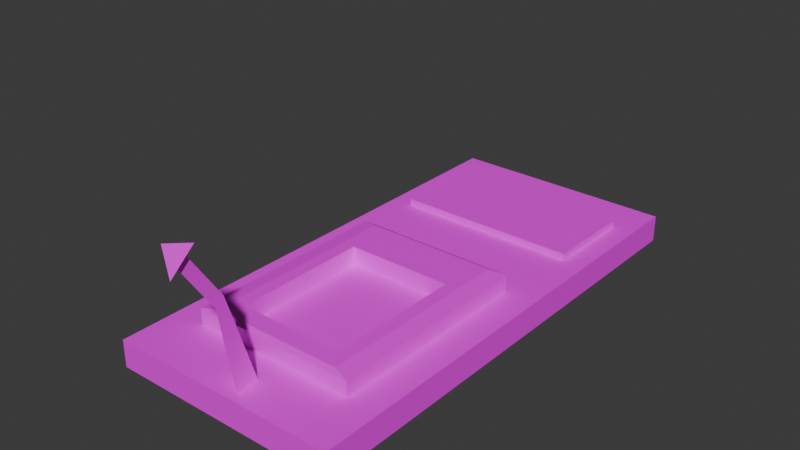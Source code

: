 # Source: mousetrap.blend  (saved by Blender 4.4.32; exported with 4.5.12 LTS)
import bpy
from mathutils import Matrix  # noqa: F401  (used for matrix-valued properties, if any)

bpy.ops.wm.read_factory_settings(use_empty=True)
scene = bpy.context.scene
scene.name = 'Scene'

# ---- collections
col_collection = bpy.data.collections.new('Collection'); scene.collection.children.link(col_collection)

# ---- images (referenced by path relative to the original .blend; pixels are not part of the script)
import os
ASSET_DIR = os.environ.get("B2B_ASSET_DIR", "")  # directory of the original .blend (textures are referenced by path, not embedded)
HERE = os.path.dirname(os.path.abspath(__file__))  # packed textures are extracted next to this script under _unpacked/

def load_image(name, relpath, width, height, colorspace="sRGB"):
    """Load a texture the original file referenced (path relative to the .blend, or extracted next to this script)."""
    p = next((c for c in (os.path.join(HERE, relpath), os.path.join(ASSET_DIR, relpath)) if relpath and os.path.exists(c)), "")
    if p:
        img = bpy.data.images.load(p, check_existing=True)
        img.name = name
    else:  # same state as the original file: an image datablock whose file is absent (Cycles renders it pink)
        img = bpy.data.images.new(name, width, height)
        img.source = "FILE"
        img.filepath = "//" + (relpath or name)
    img.colorspace_settings.name = colorspace
    return img
img_wood_jpg = load_image('wood.jpg', 'wood.jpg', 1024, 1024, 'sRGB')
img_metal_jpg = load_image('metal.jpg', 'metal.jpg', 1024, 1024, 'sRGB')

# ---- materials (node trees are filled in below, after node groups)
mat_wood = bpy.data.materials.new('wood')
mat_metal = bpy.data.materials.new('metal')

# ---- material node trees
mat_wood.use_nodes = True; mat_wood.node_tree.nodes.clear()
_N = mat_wood.node_tree.nodes; _L = mat_wood.node_tree.links
n0 = _N.new('ShaderNodeBsdfPrincipled'); n0.name = 'Principled BSDF'; n0.location = (10, 300)
n1 = _N.new('ShaderNodeOutputMaterial'); n1.name = 'Material Output'; n1.location = (300, 300)
n2 = _N.new('ShaderNodeTexImage'); n2.name = 'Image Texture'; n2.location = (-318, 223)
n2.image = img_wood_jpg
_L.new(n0.outputs[0], n1.inputs[0])
_L.new(n2.outputs[0], n0.inputs[0])
n1.is_active_output = True
mat_metal.use_nodes = True; mat_metal.node_tree.nodes.clear()
_N = mat_metal.node_tree.nodes; _L = mat_metal.node_tree.links
n0 = _N.new('ShaderNodeBsdfPrincipled'); n0.name = 'Principled BSDF'; n0.location = (10, 300)
n1 = _N.new('ShaderNodeOutputMaterial'); n1.name = 'Material Output'; n1.location = (300, 300)
n2 = _N.new('ShaderNodeTexImage'); n2.name = 'Image Texture'; n2.location = (-314, 202)
n2.image = img_metal_jpg
_L.new(n0.outputs[0], n1.inputs[0])
_L.new(n2.outputs[0], n0.inputs[0])
n1.is_active_output = True

# ---- world
world_world = bpy.data.worlds.new('World'); scene.world = world_world
world_world.use_nodes = True; world_world.node_tree.nodes.clear()
_N = world_world.node_tree.nodes; _L = world_world.node_tree.links
n0 = _N.new('ShaderNodeOutputWorld'); n0.name = 'World Output'; n0.location = (300, 300)
n1 = _N.new('ShaderNodeBackground'); n1.name = 'Background'; n1.location = (10, 300)
n1.inputs[0].default_value = (0.05088, 0.05088, 0.05088, 1.0)
_L.new(n1.outputs[0], n0.inputs[0])
n0.is_active_output = True
world_world.color = (0.05088, 0.05088, 0.05088)
world_world.sun_shadow_jitter_overblur = 0.0

# ---- meshes
me_cube_001 = bpy.data.meshes.new('Cube.001')
me_cube_001.from_pydata([(-1.0, -1.0, -1.0), (-1.0, -1.0, 1.0), (-1.0, 1.0, -1.0), (-0.8071, 0.8071, 1.0), (1.0, -1.0, -1.0), (1.0, -1.0, 1.0), (1.0, 1.0, -1.0), (0.8071, 0.8071, 1.0), (-1.0, 0.2411, -1.0), (-0.8071, 0.434, 1.0), (1.0, 0.2411, -1.0), (0.8071, 0.434, 1.0), (-1.0, 0.2411, 1.0), (-1.0, 1.0, 1.0), (1.0, 1.0, 1.0), (1.0, 0.2411, 1.0), (-0.8071, 0.434, 1.506), (-0.8071, 0.8071, 1.506), (0.8071, 0.8071, 1.506), (0.8071, 0.434, 1.506), (-0.07253, -0.8995, 1.0), (0.131, -0.9685, 1.0), (0.1022, -0.8653, 1.0), (-0.004968, -0.9798, 7.179), (0.08953, -1.007, 6.862), (0.07614, -0.9666, 7.336), (-0.004968, -1.11, 10.72), (0.08953, -1.137, 10.4), (0.07614, -1.097, 10.87), (-0.1084, -1.111, 11.06), (0.1531, -1.185, 10.18), (0.116, -1.074, 11.49)], [], [(8, 12, 13, 2), (2, 13, 14, 6), (10, 15, 5, 4), (4, 5, 1, 0), (8, 10, 4, 0), (15, 12, 1, 20, 22, 21, 5), (9, 11, 19, 16), (2, 6, 10, 8), (6, 14, 15, 10), (0, 1, 12, 8), (9, 3, 13, 12), (3, 7, 14, 13), (7, 11, 15, 14), (11, 9, 12, 15), (18, 17, 16, 19), (7, 3, 17, 18), (11, 7, 18, 19), (3, 9, 16, 17), (25, 23, 26, 28), (5, 21, 20, 1), (22, 20, 23, 25), (21, 22, 25, 24), (20, 21, 24, 23), (28, 26, 29, 31), (24, 25, 28, 27), (23, 24, 27, 26), (30, 31, 29), (27, 28, 31, 30), (26, 27, 30, 29)])
me_cube_001.polygons.foreach_set('material_index', [0, 0, 0, 0, 0, 0, 0, 0, 0, 0, 0, 0, 0, 0, 0, 0, 0, 0, 1, 0, 1, 1, 1, 1, 1, 1, 1, 1, 1])
_uv = me_cube_001.uv_layers.new(name='UVMap')
_uv.uv.foreach_set('vector', [0.2821, 0.4061, 0.2284, 0.4061, 0.2284, 0.3856, 0.2821, 0.3857, 0.2284, 0.3317, 0.2823, 0.3317, 0.2823, 0.3856, 0.2284, 0.3856, 0.3025, 0.4395, 0.3025, 0.3856, 0.3358, 0.3856, 0.3358, 0.4395, 0.1745, 0.4934, 0.1745, 0.4395, 0.2279, 0.4396, 0.2279, 0.4935, 0.208, 0.3317, 0.208, 0.3856, 0.1745, 0.3856, 0.1745, 0.3317, 0.208, 0.3856, 0.208, 0.4395, 0.1745, 0.4395, 0.1772, 0.4145, 0.1782, 0.4098, 0.1754, 0.409, 0.1745, 0.3856, 0.2959, 0.3748, 0.2959, 0.3318, 0.3096, 0.3317, 0.3096, 0.3748, 0.2284, 0.3317, 0.2284, 0.3856, 0.208, 0.3856, 0.208, 0.3317, 0.2821, 0.4395, 0.2821, 0.3856, 0.3025, 0.3856, 0.3025, 0.4395, 0.2821, 0.4396, 0.2284, 0.4395, 0.2284, 0.4061, 0.2821, 0.4061, 0.2132, 0.4343, 0.2232, 0.4343, 0.2284, 0.4395, 0.208, 0.4395, 0.2232, 0.4343, 0.2232, 0.3908, 0.2284, 0.3856, 0.2284, 0.4395, 0.2232, 0.3908, 0.2132, 0.3908, 0.208, 0.3856, 0.2284, 0.3856, 0.2132, 0.3908, 0.2132, 0.4343, 0.208, 0.4395, 0.208, 0.3856, 0.3196, 0.3317, 0.3196, 0.3752, 0.3096, 0.3752, 0.3096, 0.3317, 0.2823, 0.3752, 0.2823, 0.3317, 0.2959, 0.3317, 0.2959, 0.3752, 0.2485, 0.4532, 0.2385, 0.4532, 0.2385, 0.4396, 0.2485, 0.4396, 0.2385, 0.4532, 0.2284, 0.4532, 0.2284, 0.4396, 0.2385, 0.4396, 0.3404, 0.4976, 0.3382, 0.5018, 0.3385, 0.4065, 0.3407, 0.4023, 0.1745, 0.3856, 0.1754, 0.409, 0.1772, 0.4145, 0.1745, 0.4395, 0.3405, 0.6683, 0.3358, 0.6682, 0.3382, 0.5018, 0.3404, 0.4976, 0.3516, 0.6517, 0.3487, 0.6517, 0.3484, 0.481, 0.3497, 0.4938, 0.3484, 0.6474, 0.3427, 0.6473, 0.3452, 0.4894, 0.3479, 0.4809, 0.3407, 0.4023, 0.3385, 0.4065, 0.3358, 0.3973, 0.3419, 0.3856, 0.3497, 0.4938, 0.3484, 0.481, 0.3502, 0.3856, 0.3516, 0.3984, 0.3479, 0.4809, 0.3452, 0.4894, 0.3457, 0.3941, 0.3484, 0.3856, 0.2821, 0.475, 0.2821, 0.4395, 0.2885, 0.451, 0.341, 0.4151, 0.3407, 0.4023, 0.3419, 0.3856, 0.3427, 0.421, 0.2893, 0.4488, 0.2893, 0.4576, 0.2885, 0.4637, 0.2885, 0.4395])
me_cube_001.materials.append(mat_wood)
me_cube_001.materials.append(mat_metal)
me_cube_001.update()
me_cube_002 = bpy.data.meshes.new('Cube.002')
me_cube_002.from_pydata([(0.6514, -7.371, -1.0), (1.0, -7.371, -1.0), (1.0, -1.0, -1.0), (1.0, 1.0, -1.0), (0.0, 1.0, -1.0), (0.0, -1.0, -1.0), (0.0, -1.0, 1.0), (0.6514, -1.0, -1.0), (0.6514, 1.0, -1.0), (0.6514, -1.0, 1.0), (1.0, -6.457, -1.0), (0.6514, -6.457, -1.0), (0.6514, -6.457, 1.0), (0.0, -6.457, -1.0), (0.0, -7.371, -1.0), (0.0, -6.457, 1.0), (0.6514, -7.179, 1.0), (0.6514, -7.371, 0.8081), (0.8081, -7.179, 1.0), (1.0, -7.371, 0.8081), (0.8081, -1.0, 1.0), (1.0, -1.0, 0.8081), (0.8081, 0.8081, 1.0), (1.0, 1.0, 0.8081), (0.0, 0.8081, 1.0), (0.0, 1.0, 0.8081), (0.6514, 1.0, 0.8081), (0.6514, 0.8081, 1.0), (1.0, -6.457, 0.8081), (0.8081, -6.457, 1.0), (0.0, -7.371, 0.8081), (0.0, -7.179, 1.0)], [], [(11, 10, 1, 0), (27, 24, 6, 9), (20, 9, 12, 29), (10, 28, 19, 1), (8, 3, 2, 7), (22, 27, 9, 20), (4, 25, 26, 8), (9, 7, 11, 12), (7, 9, 6, 5), (16, 12, 15, 31), (11, 0, 14, 13), (3, 23, 21, 2), (4, 8, 7, 5), (8, 26, 23, 3), (2, 21, 28, 10), (7, 2, 10, 11), (29, 12, 16, 18), (0, 17, 30, 14), (12, 11, 13, 15), (29, 18, 19, 28), (18, 16, 17, 19), (27, 22, 23, 26), (22, 20, 21, 23), (24, 27, 26, 25), (20, 29, 28, 21), (16, 31, 30, 17), (1, 19, 17, 0)])
_uv = me_cube_002.uv_layers.new(name='UVMap')
_uv.uv.foreach_set('vector', [0.3203, 0.2985, 0.309, 0.2985, 0.309, 0.259, 0.3203, 0.259, 0.3526, 0.259, 0.3736, 0.259, 0.3736, 0.3142, 0.3526, 0.3142, 0.3475, 0.3142, 0.3526, 0.3142, 0.3526, 0.4806, 0.3475, 0.4806, 0.2606, 0.3117, 0.2169, 0.3117, 0.2169, 0.259, 0.2606, 0.259, 0.3203, 0.62, 0.309, 0.62, 0.309, 0.5338, 0.3203, 0.5338, 0.3475, 0.259, 0.3526, 0.259, 0.3526, 0.3142, 0.3475, 0.3142, 0.3413, 0.6363, 0.3413, 0.5811, 0.3624, 0.5811, 0.3624, 0.6363, 0.2606, 0.259, 0.309, 0.259, 0.309, 0.5732, 0.2606, 0.5732, 0.3526, 0.3752, 0.3526, 0.3142, 0.3736, 0.3142, 0.3736, 0.3752, 0.3526, 0.5026, 0.3526, 0.4806, 0.3736, 0.4806, 0.3736, 0.5026, 0.3203, 0.2985, 0.3203, 0.259, 0.3413, 0.259, 0.3413, 0.2985, 0.2606, 0.741, 0.2169, 0.741, 0.2169, 0.6258, 0.2606, 0.6258, 0.3413, 0.62, 0.3203, 0.62, 0.3203, 0.5338, 0.3413, 0.5338, 0.3624, 0.6363, 0.3624, 0.5811, 0.3736, 0.5811, 0.3736, 0.6363, 0.2606, 0.6258, 0.2169, 0.6258, 0.2169, 0.3117, 0.2606, 0.3117, 0.3203, 0.5338, 0.309, 0.5338, 0.309, 0.2985, 0.3203, 0.2985, 0.3475, 0.4806, 0.3526, 0.4806, 0.3526, 0.5026, 0.3475, 0.5026, 0.3526, 0.5694, 0.3526, 0.5143, 0.3736, 0.5143, 0.3736, 0.5694, 0.3624, 0.6363, 0.3624, 0.6972, 0.3413, 0.6972, 0.3413, 0.6363, 0.2122, 0.3117, 0.2122, 0.2701, 0.2169, 0.259, 0.2169, 0.3117, 0.3475, 0.5026, 0.3526, 0.5026, 0.3526, 0.5143, 0.3413, 0.5143, 0.3624, 0.5694, 0.3674, 0.5694, 0.3736, 0.5811, 0.3624, 0.5811, 0.2122, 0.7299, 0.2122, 0.6258, 0.2169, 0.6258, 0.2169, 0.741, 0.3413, 0.5694, 0.3624, 0.5694, 0.3624, 0.5811, 0.3413, 0.5811, 0.2122, 0.6258, 0.2122, 0.3117, 0.2169, 0.3117, 0.2169, 0.6258, 0.3526, 0.5026, 0.3736, 0.5026, 0.3736, 0.5143, 0.3526, 0.5143, 0.3413, 0.5694, 0.3413, 0.5143, 0.3526, 0.5143, 0.3526, 0.5694])
me_cube_002.materials.append(mat_metal)
me_cube_002.update()

# ---- objects
ob_mousetrap = bpy.data.objects.new('mousetrap', me_cube_001)
ob_trap = bpy.data.objects.new('trap', me_cube_002)

# ---- transforms, parenting, visibility, modifiers, constraints
ob_mousetrap.location = (0.0, 0.0, 0.0)
ob_mousetrap.scale = (0.4715, 1.0, 0.05565)
ob_trap.parent = ob_mousetrap
ob_trap.matrix_parent_inverse = Matrix(((2.121, -0.0, 0.0, -0.0), (-0.0, 1.0, -0.0, 0.0), (0.0, -0.0, 17.97, -0.0), (-0.0, 0.0, -0.0, 1.0)))
ob_trap.location = (0.0, 0.0, 0.08262)
ob_trap.scale = (0.3394, 0.1031, 0.04886)
_m = ob_trap.modifiers.new('Mirror', 'MIRROR')
_m.use_clip = True

# ---- collection membership
col_collection.objects.link(ob_mousetrap)
col_collection.objects.link(ob_trap)

# ---- scene / render settings (as saved in the file)
scene.frame_start = 1; scene.frame_end = 10; scene.frame_set(0)
scene.render.engine = 'BLENDER_EEVEE_NEXT'
bpy.context.view_layer.update()

# ---- added for rendering (the .blend has no active camera and no usable light): camera, sun
cam_auto = bpy.data.cameras.new('AutoCamera')
cam_auto.lens = 50.0
cam_auto.sensor_width = 36.0
cam_auto.clip_end = 1000.0
ob_auto_camera = bpy.data.objects.new('AutoCamera', cam_auto)
scene.collection.objects.link(ob_auto_camera)
ob_auto_camera.location = (2.29387, -2.84513, 2.12705)
ob_auto_camera.rotation_euler = (1.09748, -7.21219e-08, 0.694738)
scene.camera = ob_auto_camera
light_auto_sun = bpy.data.lights.new('AutoSun', 'SUN')
light_auto_sun.energy = 3.0
light_auto_sun.angle = 0.0523599
ob_auto_sun = bpy.data.objects.new('AutoSun', light_auto_sun)
scene.collection.objects.link(ob_auto_sun)
ob_auto_sun.rotation_euler = (0.872665, 0.174533, 0.523599)
bpy.context.view_layer.update()
